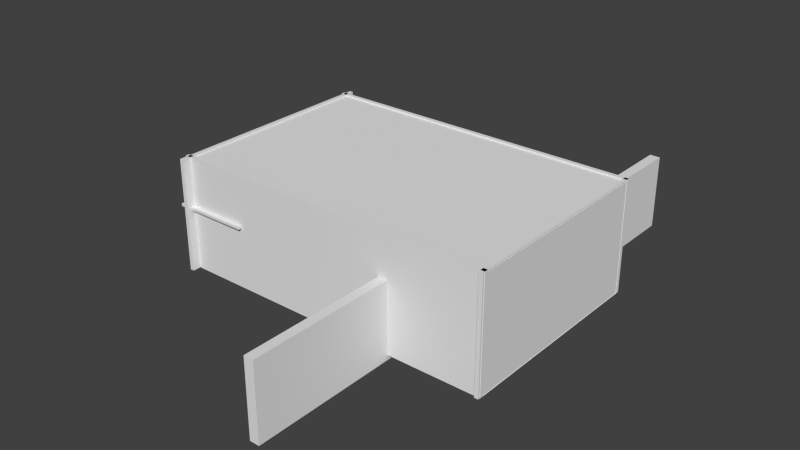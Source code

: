 # Source: PieceAlpha.blend  (saved by Blender 2.73.0; exported with 4.5.12 LTS)
import bpy
from mathutils import Matrix  # noqa: F401  (used for matrix-valued properties, if any)

bpy.ops.wm.read_factory_settings(use_empty=True)
scene = bpy.context.scene
scene.name = 'Scene'

# ---- collections
col_collection_1 = bpy.data.collections.new('Collection 1'); scene.collection.children.link(col_collection_1)

# ---- world
world_world = bpy.data.worlds.new('World'); scene.world = world_world
world_world.color = (0.05088, 0.05088, 0.05088)
world_world.use_sun_shadow = False
world_world.sun_shadow_jitter_overblur = 0.0
world_world.cycles.sampling_method = 'MANUAL'
world_world.cycles.sample_map_resolution = 256

# ---- meshes
me_cube_001 = bpy.data.meshes.new('Cube.001')
me_cube_001.from_pydata([(-70.28, -65.96, -32.82), (-70.28, 65.46, -32.82), (-67.97, 65.46, -32.82), (-67.97, -65.96, -32.82), (-70.28, -65.96, 32.82), (-70.28, 65.46, 32.82), (-67.97, 65.46, 32.82), (-67.97, -65.96, 32.82), (118.7, -62.2, -32.82), (118.7, 61.7, -32.82), (121.0, 61.7, -32.82), (121.0, -62.2, -32.82), (118.7, -62.2, 32.82), (118.7, 61.7, 32.82), (121.0, 61.7, 32.82), (121.0, -62.2, 32.82), (-71.47, 61.81, -32.82), (121.2, 61.97, -32.82), (121.2, 59.67, -32.82), (-71.46, 59.51, -32.82), (-71.47, 61.81, 32.82), (121.2, 61.97, 32.82), (121.2, 59.67, 32.82), (-71.46, 59.51, 32.82), (-71.47, -58.81, -32.82), (121.2, -58.65, -32.82), (121.2, -60.96, -32.82), (-71.46, -61.12, -32.82), (-71.47, -58.81, 32.82), (121.2, -58.65, 32.82), (121.2, -60.96, 32.82), (-71.46, -61.12, 32.82), (88.86, -39.81, -35.99), (88.86, 147.9, -35.99), (95.0, 147.9, -35.99), (95.0, -39.81, -35.99), (88.86, -39.81, 8.072), (88.86, 147.9, 8.072), (95.0, 147.9, 8.072), (95.0, -39.81, 8.072), (66.54, -146.0, -35.61), (66.54, 41.73, -35.61), (61.0, 41.73, -35.61), (61.0, -146.0, -35.61), (66.54, -146.0, 8.445), (66.54, 41.73, 8.445), (61.0, 41.73, 8.445), (61.0, -146.0, 8.445), (121.2, -58.65, 31.87), (-71.47, -58.81, 31.87), (-71.46, 59.51, 31.87), (121.2, 59.67, 31.87), (-31.67, -18.48, 3.09), (-31.67, -63.45, 3.09), (-31.67, -63.45, 4.638), (-31.67, -18.48, 4.638), (-75.73, -18.48, 3.024), (-75.73, -63.45, 3.024), (-75.73, -63.45, 4.571), (-75.73, -18.48, 4.571), (-76.02, 27.55, -16.4), (-76.02, 80.53, -16.4), (-76.03, 80.53, -17.95), (-76.03, 27.55, -17.95), (-31.97, 27.55, -16.65), (-31.97, 80.53, -16.65), (-31.98, 80.53, -18.2), (-31.98, 27.55, -18.2)], [], [(4, 5, 1, 0), (5, 6, 2, 1), (6, 7, 3, 2), (7, 4, 0, 3), (0, 1, 2, 3), (7, 6, 5, 4), (12, 13, 9, 8), (13, 14, 10, 9), (14, 15, 11, 10), (15, 12, 8, 11), (8, 9, 10, 11), (15, 14, 13, 12), (20, 21, 17, 16), (21, 22, 18, 17), (22, 23, 19, 18), (23, 20, 16, 19), (16, 17, 18, 19), (23, 22, 21, 20), (28, 29, 25, 24), (29, 30, 26, 25), (30, 31, 27, 26), (31, 28, 24, 27), (24, 25, 26, 27), (31, 30, 29, 28), (24, 19, 18, 25), (36, 37, 33, 32), (38, 39, 35, 34), (39, 38, 37, 36), (44, 45, 41, 40), (46, 47, 43, 42), (47, 46, 45, 44), (41, 45, 46, 42), (40, 43, 47, 44), (41, 42, 43, 40), (56, 57, 53, 52), (58, 59, 55, 54), (59, 58, 57, 56), (64, 65, 61, 60), (66, 67, 63, 62), (67, 66, 65, 64), (33, 34, 35, 32), (33, 37, 38, 34), (55, 52, 53, 54), (52, 55, 59, 56), (63, 60, 61, 62), (60, 63, 67, 64), (32, 35, 39, 36), (62, 61, 65, 66), (54, 53, 57, 58), (49, 50, 51, 48)])
_uv = me_cube_001.uv_layers.new(name='UVMap')
_uv.uv.foreach_set('vector', [0.0296, 0.3982, 0.1541, 0.9509, 0.2186, 0.6358, 0.09418, 0.08307, 0.0, 0.0, 0.0, 0.0, 0.0, 0.0, 0.0, 0.0, 0.1627, 0.9513, 0.03825, 0.3987, 0.1028, 0.08352, 0.2273, 0.6362, 0.0, 0.0, 0.0, 0.0, 0.0, 0.0, 0.0, 0.0, 0.0, 0.0, 0.0, 0.0, 0.0, 0.0, 0.0, 0.0, 0.3702, 0.8172, 0.5648, 0.8251, 0.5647, 0.8304, 0.3701, 0.8224, 0.7419, 0.4513, 0.8592, 0.9724, 0.9238, 0.6573, 0.8065, 0.1362, 0.0, 0.0, 0.0, 0.0, 0.0, 0.0, 0.0, 0.0, 0.8679, 0.9728, 0.7505, 0.4518, 0.8151, 0.1366, 0.9324, 0.6577, 0.0, 0.0, 0.0, 0.0, 0.0, 0.0, 0.0, 0.0, 0.0, 0.0, 0.0, 0.0, 0.0, 0.0, 0.0, 0.0, 0.3832, 0.3891, 0.5667, 0.3966, 0.5666, 0.4018, 0.3831, 0.3943, 0.1461, 0.9353, 0.8689, 0.974, 0.9334, 0.6589, 0.2107, 0.6202, 0.8689, 0.974, 0.8667, 0.9643, 0.9313, 0.6492, 0.9334, 0.6589, 0.8667, 0.9643, 0.144, 0.9256, 0.2085, 0.6105, 0.9313, 0.6492, 0.0, 0.0, 0.0, 0.0, 0.0, 0.0, 0.0, 0.0, 0.2107, 0.6202, 0.9334, 0.6589, 0.9313, 0.6492, 0.2085, 0.6105, 0.5559, 0.8327, 0.5637, 0.396, 0.5671, 0.3961, 0.5593, 0.8328, 0.0319, 0.428, 0.7546, 0.4667, 0.8192, 0.1516, 0.09648, 0.1129, 0.0, 0.0, 0.0, 0.0, 0.0, 0.0, 0.0, 0.0, 0.7525, 0.457, 0.02973, 0.4183, 0.09431, 0.1032, 0.8171, 0.1419, 0.0, 0.0, 0.0, 0.0, 0.0, 0.0, 0.0, 0.0, 0.0, 0.0, 0.0, 0.0, 0.0, 0.0, 0.0, 0.0, 0.3772, 0.8254, 0.385, 0.3887, 0.3884, 0.3889, 0.3806, 0.8256, 4.868, 4.594, 4.841, -3.777, -3.825, -3.762, -3.797, 4.609, 0.5742, 0.6201, 0.3027, 0.5521, 0.3027, 0.4781, 0.5742, 0.5462, 0.8762, 1.211, 0.6985, 0.422, 0.7418, 0.2105, 0.9196, 0.9998, 0.3871, 0.6763, 0.5666, 0.3022, 0.5769, 0.3092, 0.3975, 0.6832, 0.4909, -0.02828, 0.6686, 0.7611, 0.7119, 0.5496, 0.5342, -0.2398, 0.6478, 0.76, 0.4701, -0.02937, 0.5135, -0.2409, 0.6912, 0.5485, 0.3429, 0.9271, 0.5223, 0.553, 0.513, 0.5468, 0.3335, 0.9208, 0.513, 0.455, 0.513, 0.5468, 0.5223, 0.553, 0.5223, 0.4612, 0.0, 0.0, 0.0, 0.0, 0.0, 0.0, 0.0, 0.0, 0.0, 0.0, 0.0, 0.0, 0.0, 0.0, 0.0, 0.0, 0.08344, 0.4538, 0.04085, 0.2646, 0.206, 0.2736, 0.2486, 0.4628, 0.03932, 0.272, 0.08191, 0.4612, 0.2471, 0.4702, 0.2045, 0.281, 0.0, 0.0, 0.0, 0.0, 0.0, 0.0, 0.0, 0.0, 0.3105, 0.5615, 0.3607, 0.7843, 0.1952, 0.7768, 0.145, 0.554, 0.3621, 0.7769, 0.312, 0.5541, 0.1465, 0.5466, 0.1967, 0.7694, 0.359, 0.5254, 0.8257, 0.5969, 0.8257, 0.6183, 0.359, 0.5468, 0.0, 0.0, 0.0, 0.0, 0.0, 0.0, 0.0, 0.0, 0.0, 0.0, 0.0, 0.0, 0.0, 0.0, 0.0, 0.0, 0.2471, 0.4702, 0.2486, 0.4628, 0.206, 0.2736, 0.2045, 0.281, 0.6207, 0.7668, 0.6207, 0.77, 0.6949, 0.8197, 0.6949, 0.8165, 0.0, 0.0, 0.0, 0.0, 0.0, 0.0, 0.0, 0.0, 0.2462, 0.755, 0.2462, 0.7336, 0.359, 0.5254, 0.359, 0.5468, 0.3975, 0.5914, 0.3871, 0.5845, 0.3871, 0.6763, 0.3975, 0.6832, 0.0, 0.0, 0.0, 0.0, 0.0, 0.0, 0.0, 0.0, 0.0, 0.0, 0.0, 0.0, 0.0, 0.0, 0.0, 0.0, 0.9956, 0.9704, 0.9926, 0.02422, 0.01314, 0.02591, 0.01622, 0.972])
me_cube_001.use_remesh_preserve_volume = False
me_cube_001.use_remesh_preserve_attributes = False
me_cube_001.use_mirror_vertex_groups = False
me_cube_001.update()

# ---- objects
ob_cube = bpy.data.objects.new('Cube', me_cube_001)

# ---- transforms, parenting, visibility, modifiers, constraints
ob_cube.location = (-0.2768, -0.4436, 1.068)
ob_cube.lineart.crease_threshold = 0.0

# ---- collection membership
col_collection_1.objects.link(ob_cube)

# ---- scene / render settings (as saved in the file)
scene.frame_start = 1; scene.frame_end = 250; scene.frame_set(1)
scene.render.engine = 'BLENDER_EEVEE_NEXT'
scene.render.resolution_percentage = 50
scene.render.dither_intensity = 0.0
scene.cycles.use_denoising = False
scene.cycles.samples = 10
scene.cycles.sampling_pattern = 'TABULATED_SOBOL'
scene.cycles.light_sampling_threshold = 0.0
scene.cycles.use_adaptive_sampling = False
scene.cycles.use_light_tree = False
scene.cycles.blur_glossy = 0.0
scene.cycles.pixel_filter_type = 'GAUSSIAN'
scene.cycles.sample_clamp_indirect = 0.0
scene.view_settings.view_transform = 'Standard'
bpy.context.view_layer.update()

# ---- added for rendering (the .blend has no active camera and no usable light): camera, sun
cam_auto = bpy.data.cameras.new('AutoCamera')
cam_auto.lens = 50.0
cam_auto.sensor_width = 36.0
cam_auto.clip_end = 5854.36
ob_auto_camera = bpy.data.objects.new('AutoCamera', cam_auto)
scene.collection.objects.link(ob_auto_camera)
ob_auto_camera.location = (355.905, -399.78, 266.353)
ob_auto_camera.rotation_euler = (1.09748, -7.21219e-08, 0.694738)
scene.camera = ob_auto_camera
light_auto_sun = bpy.data.lights.new('AutoSun', 'SUN')
light_auto_sun.energy = 3.0
light_auto_sun.angle = 0.0523599
ob_auto_sun = bpy.data.objects.new('AutoSun', light_auto_sun)
scene.collection.objects.link(ob_auto_sun)
ob_auto_sun.rotation_euler = (0.872665, 0.174533, 0.523599)
bpy.context.view_layer.update()

